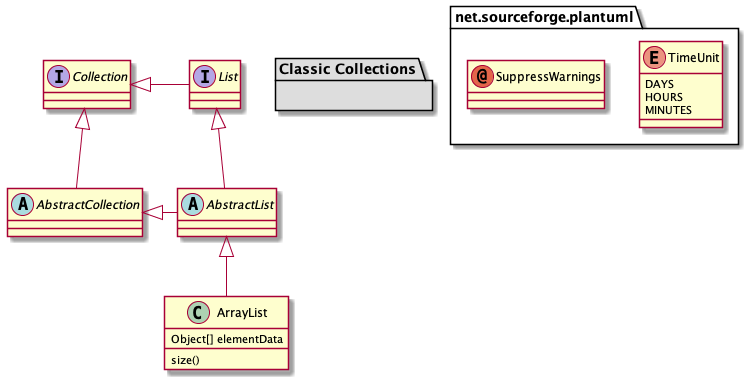

The diagram above was rendered by PlantUML. Its source (embedded in the PNG):
@startuml

abstract class AbstractList
abstract AbstractCollection
interface List
interface Collection

List <|-- AbstractList

package "Classic Collections" #DDDDDD {
  Collection <|-- AbstractCollection
}

Collection <|- List
AbstractCollection <|- AbstractList
AbstractList <|-- ArrayList

class ArrayList {
  Object[] elementData
  size()
}

package net.sourceforge.plantuml {
  enum TimeUnit {
    DAYS
    HOURS
    MINUTES
  }

  annotation SuppressWarnings
}
@enduml